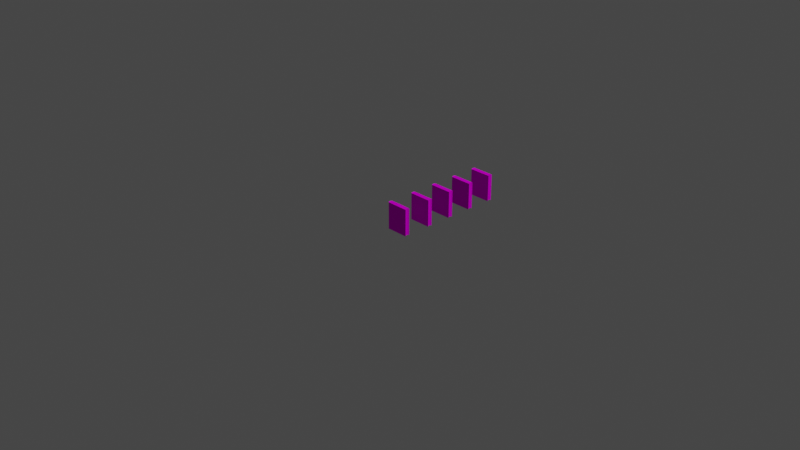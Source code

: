 # Source: Books.blend  (saved by Blender 2.82.7; exported with 4.5.12 LTS)
import bpy
from mathutils import Matrix  # noqa: F401  (used for matrix-valued properties, if any)

bpy.ops.wm.read_factory_settings(use_empty=True)
scene = bpy.context.scene
scene.name = 'Scene'

# ---- collections
col_collection = bpy.data.collections.new('Collection'); scene.collection.children.link(col_collection)

# ---- images (referenced by path relative to the original .blend; pixels are not part of the script)
import os
ASSET_DIR = os.environ.get("B2B_ASSET_DIR", "")  # directory of the original .blend (textures are referenced by path, not embedded)
HERE = os.path.dirname(os.path.abspath(__file__))  # packed textures are extracted next to this script under _unpacked/

def load_image(name, relpath, width, height, colorspace="sRGB"):
    """Load a texture the original file referenced (path relative to the .blend, or extracted next to this script)."""
    p = next((c for c in (os.path.join(HERE, relpath), os.path.join(ASSET_DIR, relpath)) if relpath and os.path.exists(c)), "")
    if p:
        img = bpy.data.images.load(p, check_existing=True)
        img.name = name
    else:  # same state as the original file: an image datablock whose file is absent (Cycles renders it pink)
        img = bpy.data.images.new(name, width, height)
        img.source = "FILE"
        img.filepath = "//" + (relpath or name)
    img.colorspace_settings.name = colorspace
    return img
img_bookstexture_psd = load_image('BooksTexture.psd', 'BooksTexture.psd', 1024, 1024, 'sRGB')

# ---- materials (node trees are filled in below, after node groups)
mat_booktexture = bpy.data.materials.new('BookTexture')
mat_booktexture.alpha_threshold = 0.0
mat_booktexture.use_transparent_shadow = False
mat_booktexture.line_color = (0.0, 0.0, 0.0, 1.0)

# ---- material node trees
mat_booktexture.use_nodes = True; mat_booktexture.node_tree.nodes.clear()
_N = mat_booktexture.node_tree.nodes; _L = mat_booktexture.node_tree.links
n0 = _N.new('ShaderNodeOutputMaterial'); n0.name = 'Material Output'; n0.location = (300, 300)
n1 = _N.new('ShaderNodeBsdfPrincipled'); n1.name = 'Principled BSDF'; n1.location = (10, 300)
n1.distribution = 'GGX'
n1.subsurface_method = 'BURLEY'
n1.inputs[2].default_value = 0.4
n1.inputs[3].default_value = 1.45
n1.inputs[13].default_value = 0.0
n1.inputs[27].default_value = (0.0, 0.0, 0.0, 1.0)
n1.inputs[28].default_value = 1.0
n2 = _N.new('ShaderNodeTexImage'); n2.name = 'Image Texture'; n2.location = (-280, 280)
n2.image = img_bookstexture_psd
_L.new(n1.outputs[0], n0.inputs[0])
_L.new(n2.outputs[0], n1.inputs[0])
n0.is_active_output = True

# ---- world
world_world = bpy.data.worlds.new('World'); scene.world = world_world
world_world.use_nodes = True; world_world.node_tree.nodes.clear()
_N = world_world.node_tree.nodes; _L = world_world.node_tree.links
n0 = _N.new('ShaderNodeOutputWorld'); n0.name = 'World Output'; n0.location = (300, 300)
n1 = _N.new('ShaderNodeBackground'); n1.name = 'Background'; n1.location = (10, 300)
n1.inputs[0].default_value = (0.05088, 0.05088, 0.05088, 1.0)
_L.new(n1.outputs[0], n0.inputs[0])
n0.is_active_output = True
world_world.color = (0.05088, 0.05088, 0.05088)
world_world.use_sun_shadow = False
world_world.sun_shadow_jitter_overblur = 0.0

# ---- cameras
cam_camera = bpy.data.cameras.new('Camera')
cam_camera.clip_end = 100.0
cam_camera.ortho_scale = 7.314

# ---- lights
light_light = bpy.data.lights.new('Light', 'POINT')
light_light.transmission_factor = 0.0
light_light.energy = 1000.0
light_light.shadow_soft_size = 0.1
light_light.shadow_maximum_resolution = 0.006
light_light.use_absolute_resolution = True

# ---- meshes
me_cube = bpy.data.meshes.new('Cube')
me_cube.from_pydata([(0.1209, 0.025, 0.15), (0.1209, 0.025, -0.15), (0.1209, -0.025, 0.15), (0.1209, -0.025, -0.15), (-0.1291, 0.025, 0.15), (-0.1291, 0.025, -0.15), (-0.1291, -0.025, 0.15), (-0.1291, -0.025, -0.15), (-0.1317, 0.02, -0.15), (-0.1343, 0.015, -0.15), (-0.1365, 0.01, -0.15), (-0.1382, 0.005, -0.15), (-0.1388, 0.0, -0.15), (-0.1382, -0.005, -0.15), (-0.1365, -0.01, -0.15), (-0.1343, -0.015, -0.15), (-0.1317, -0.02, -0.15), (0.1183, 0.02, 0.15), (0.1183, -0.02, 0.15), (-0.1317, -0.02, 0.15), (-0.1343, -0.015, 0.15), (-0.1365, -0.01, 0.15), (-0.1382, -0.005, 0.15), (-0.1388, 0.0, 0.15), (-0.1382, 0.005, 0.15), (-0.1365, 0.01, 0.15), (-0.1343, 0.015, 0.15), (-0.1317, 0.02, 0.15), (0.1183, -0.02, -0.15), (0.1183, 0.02, -0.15), (-0.1239, 0.025, -0.15), (-0.1239, -0.025, 0.15), (-0.1239, -0.025, -0.15), (-0.1239, 0.025, 0.15), (-0.1264, 0.02, -0.15), (-0.129, 0.015, -0.15), (-0.1313, 0.01, -0.15), (-0.1329, 0.005, -0.15), (-0.1335, 0.0, -0.15), (-0.1329, -0.005, -0.15), (-0.1313, -0.01, -0.15), (-0.129, -0.015, -0.15), (-0.1264, -0.02, -0.15), (-0.1264, 0.02, 0.15), (-0.129, 0.015, 0.15), (-0.1313, 0.01, 0.15), (-0.1329, 0.005, 0.15), (-0.1335, 0.0, 0.15), (-0.1329, -0.005, 0.15), (-0.1313, -0.01, 0.15), (-0.129, -0.015, 0.15), (-0.1264, -0.02, 0.15), (0.1155, 0.02006, 0.1468), (0.113, 0.01505, 0.1467), (0.1108, 0.01004, 0.1467), (0.1091, 0.005024, 0.1467), (0.1085, 0.0, 0.1467), (0.1091, -0.005024, 0.1467), (0.1108, -0.01004, 0.1467), (0.113, -0.01505, 0.1467), (0.1155, -0.02006, 0.1468), (0.1155, -0.02006, -0.1468), (0.113, -0.01505, -0.1467), (0.1108, -0.01004, -0.1467), (0.1091, -0.005024, -0.1467), (0.1085, 0.0, -0.1467), (0.1091, 0.005024, -0.1467), (0.1108, 0.01004, -0.1467), (0.113, 0.01505, -0.1467), (0.1155, 0.02006, -0.1468), (-0.1264, 0.02, 0.1454), (-0.129, 0.015, 0.1454), (-0.1313, 0.01, 0.1454), (-0.1329, 0.005, 0.1454), (-0.1335, 0.0, 0.1454), (-0.1329, -0.005, 0.1454), (-0.1313, -0.01, 0.1454), (-0.129, -0.015, 0.1454), (-0.1264, -0.02, 0.1454), (-0.1264, 0.02, -0.1454), (-0.129, 0.015, -0.1454), (-0.1313, 0.01, -0.1454), (-0.1329, 0.005, -0.1454), (-0.1335, 0.0, -0.1454), (-0.1329, -0.005, -0.1454), (-0.1313, -0.01, -0.1454), (-0.129, -0.015, -0.1454), (-0.1264, -0.02, -0.1454)], [], [(51, 19, 6, 31), (32, 31, 6, 7), (8, 27, 4, 5), (42, 28, 3, 32), (28, 18, 2, 3), (30, 33, 0, 1), (1, 0, 17, 29), (18, 28, 61, 60), (42, 41, 86, 87), (29, 17, 52, 69), (35, 34, 79, 80), (49, 50, 77, 76), (36, 35, 80, 81), (30, 1, 29, 34), (50, 51, 78, 77), (43, 44, 71, 70), (51, 18, 60, 78), (37, 36, 81, 82), (44, 45, 72, 71), (17, 43, 70, 52), (38, 37, 82, 83), (45, 46, 73, 72), (7, 6, 19, 16), (16, 19, 20, 15), (15, 20, 21, 14), (14, 21, 22, 13), (13, 22, 23, 12), (12, 23, 24, 11), (11, 24, 25, 10), (10, 25, 26, 9), (9, 26, 27, 8), (33, 4, 27, 43), (43, 27, 26, 44), (44, 26, 25, 45), (45, 25, 24, 46), (46, 24, 23, 47), (47, 23, 22, 48), (48, 22, 21, 49), (49, 21, 20, 50), (50, 20, 19, 51), (28, 42, 87, 61), (39, 38, 83, 84), (34, 29, 69, 79), (46, 47, 74, 73), (40, 39, 84, 85), (47, 48, 75, 74), (41, 40, 85, 86), (48, 49, 76, 75), (0, 33, 43, 17), (15, 41, 42, 16), (14, 40, 41, 15), (13, 39, 40, 14), (12, 38, 39, 13), (11, 37, 38, 12), (10, 36, 37, 11), (9, 35, 36, 10), (8, 34, 35, 9), (5, 30, 34, 8), (5, 4, 33, 30), (16, 42, 32, 7), (3, 2, 31, 32), (18, 51, 31, 2), (69, 52, 53, 68), (68, 53, 54, 67), (67, 54, 55, 66), (66, 55, 56, 65), (65, 56, 57, 64), (64, 57, 58, 63), (63, 58, 59, 62), (62, 59, 60, 61), (79, 69, 68, 80), (80, 68, 67, 81), (81, 67, 66, 82), (82, 66, 65, 83), (83, 65, 64, 84), (84, 64, 63, 85), (85, 63, 62, 86), (86, 62, 61, 87), (59, 77, 78, 60), (58, 76, 77, 59), (57, 75, 76, 58), (56, 74, 75, 57), (55, 73, 74, 56), (54, 72, 73, 55), (53, 71, 72, 54), (52, 70, 71, 53)])
_uv = me_cube.uv_layers.new(name='UVMap')
_uv.uv.foreach_set('vector', [0.6563, 0.08234, 0.6563, 0.08234, 0.6563, 0.08234, 0.6563, 0.08234, 0.6018, 0.07764, 0.6018, 0.07764, 0.6018, 0.07764, 0.6018, 0.07764, 0.6563, 0.08234, 0.6563, 0.08234, 0.6563, 0.08234, 0.6563, 0.08234, 0.6563, 0.08234, 0.6563, 0.08234, 0.6563, 0.08234, 0.6563, 0.08234, 0.6563, 0.08234, 0.6563, 0.08234, 0.6563, 0.08234, 0.6563, 0.08234, 0.6506, 0.2104, 0.6506, 0.2104, 0.6506, 0.2104, 0.6506, 0.2104, 0.6563, 0.08234, 0.6563, 0.08234, 0.6563, 0.08234, 0.6563, 0.08234, 0.7282, 0.07695, 0.7282, 0.07695, 0.7282, 0.07695, 0.7282, 0.07695, 0.7282, 0.07695, 0.7282, 0.07695, 0.7282, 0.07695, 0.7282, 0.07695, 0.7282, 0.07695, 0.7282, 0.07695, 0.7282, 0.07695, 0.7282, 0.07695, 0.7282, 0.07695, 0.7282, 0.07695, 0.7282, 0.07695, 0.7282, 0.07695, 0.7282, 0.07695, 0.7282, 0.07695, 0.7282, 0.07695, 0.7282, 0.07695, 0.7282, 0.07695, 0.7282, 0.07695, 0.7282, 0.07695, 0.7282, 0.07695, 0.6563, 0.08234, 0.6563, 0.08234, 0.6563, 0.08234, 0.6563, 0.08234, 0.7282, 0.07695, 0.7282, 0.07695, 0.7282, 0.07695, 0.7282, 0.07695, 0.7282, 0.07695, 0.7282, 0.07695, 0.7282, 0.07695, 0.7282, 0.07695, 0.7282, 0.07695, 0.7282, 0.07695, 0.7282, 0.07695, 0.7282, 0.07695, 0.7282, 0.07695, 0.7282, 0.07695, 0.7282, 0.07695, 0.7282, 0.07695, 0.7282, 0.07695, 0.7282, 0.07695, 0.7282, 0.07695, 0.7282, 0.07695, 0.7282, 0.07695, 0.7282, 0.07695, 0.7282, 0.07695, 0.7282, 0.07695, 0.7282, 0.07695, 0.7282, 0.07695, 0.7282, 0.07695, 0.7282, 0.07695, 0.7282, 0.07695, 0.7282, 0.07695, 0.7282, 0.07695, 0.7282, 0.07695, 0.6563, 0.08234, 0.6563, 0.08234, 0.6563, 0.08234, 0.6563, 0.08234, 0.6018, 0.07764, 0.6018, 0.07764, 0.6018, 0.07764, 0.6018, 0.07764, 0.6018, 0.07764, 0.6018, 0.07764, 0.6018, 0.07764, 0.6018, 0.07764, 0.6018, 0.07764, 0.6018, 0.07764, 0.6018, 0.07764, 0.6018, 0.07764, 0.6018, 0.07764, 0.6018, 0.07764, 0.6018, 0.07764, 0.6018, 0.07764, 0.6018, 0.07764, 0.6018, 0.07764, 0.6018, 0.07764, 0.6018, 0.07764, 0.6018, 0.07764, 0.6018, 0.07764, 0.6018, 0.07764, 0.6018, 0.07764, 0.6018, 0.07764, 0.6018, 0.07764, 0.6018, 0.07764, 0.6018, 0.07764, 0.6018, 0.07764, 0.6018, 0.07764, 0.6018, 0.07764, 0.6018, 0.07764, 0.6563, 0.08234, 0.6563, 0.08234, 0.6563, 0.08234, 0.6563, 0.08234, 0.6018, 0.07764, 0.6018, 0.07764, 0.6018, 0.07764, 0.6018, 0.07764, 0.6018, 0.07764, 0.6018, 0.07764, 0.6018, 0.07764, 0.6018, 0.07764, 0.6018, 0.07764, 0.6018, 0.07764, 0.6018, 0.07764, 0.6018, 0.07764, 0.6018, 0.07764, 0.6018, 0.07764, 0.6018, 0.07764, 0.6018, 0.07764, 0.6018, 0.07764, 0.6018, 0.07764, 0.6018, 0.07764, 0.6018, 0.07764, 0.6018, 0.07764, 0.6018, 0.07764, 0.6018, 0.07764, 0.6018, 0.07764, 0.6018, 0.07764, 0.6018, 0.07764, 0.6018, 0.07764, 0.6018, 0.07764, 0.6018, 0.07764, 0.6018, 0.07764, 0.6018, 0.07764, 0.6018, 0.07764, 0.7282, 0.07695, 0.7282, 0.07695, 0.7282, 0.07695, 0.7282, 0.07695, 0.7282, 0.07695, 0.7282, 0.07695, 0.7282, 0.07695, 0.7282, 0.07695, 0.7282, 0.07695, 0.7282, 0.07695, 0.7282, 0.07695, 0.7282, 0.07695, 0.7282, 0.07695, 0.7282, 0.07695, 0.7282, 0.07695, 0.7282, 0.07695, 0.7282, 0.07695, 0.7282, 0.07695, 0.7282, 0.07695, 0.7282, 0.07695, 0.7282, 0.07695, 0.7282, 0.07695, 0.7282, 0.07695, 0.7282, 0.07695, 0.7282, 0.07695, 0.7282, 0.07695, 0.7282, 0.07695, 0.7282, 0.07695, 0.7282, 0.07695, 0.7282, 0.07695, 0.7282, 0.07695, 0.7282, 0.07695, 0.6563, 0.08234, 0.6563, 0.08234, 0.6563, 0.08234, 0.6563, 0.08234, 0.6018, 0.07764, 0.6018, 0.07764, 0.6018, 0.07764, 0.6018, 0.07764, 0.6018, 0.07764, 0.6018, 0.07764, 0.6018, 0.07764, 0.6018, 0.07764, 0.6018, 0.07764, 0.6018, 0.07764, 0.6018, 0.07764, 0.6018, 0.07764, 0.6018, 0.07764, 0.6018, 0.07764, 0.6018, 0.07764, 0.6018, 0.07764, 0.6018, 0.07764, 0.6018, 0.07764, 0.6018, 0.07764, 0.6018, 0.07764, 0.6018, 0.07764, 0.6018, 0.07764, 0.6018, 0.07764, 0.6018, 0.07764, 0.6018, 0.07764, 0.6018, 0.07764, 0.6018, 0.07764, 0.6018, 0.07764, 0.6018, 0.07764, 0.6018, 0.07764, 0.6018, 0.07764, 0.6018, 0.07764, 0.6563, 0.08234, 0.6563, 0.08234, 0.6563, 0.08234, 0.6563, 0.08234, 0.6018, 0.07764, 0.6018, 0.07764, 0.6018, 0.07764, 0.6018, 0.07764, 0.6563, 0.08234, 0.6563, 0.08234, 0.6563, 0.08234, 0.6563, 0.08234, 0.6506, 0.2104, 0.6506, 0.2104, 0.6506, 0.2104, 0.6506, 0.2104, 0.6563, 0.08234, 0.6563, 0.08234, 0.6563, 0.08234, 0.6563, 0.08234, 0.2305, 0.1361, 0.2305, 0.1361, 0.2305, 0.1361, 0.2305, 0.1361, 0.2305, 0.1361, 0.2305, 0.1361, 0.2305, 0.1361, 0.2305, 0.1361, 0.2305, 0.1361, 0.2305, 0.1361, 0.2305, 0.1361, 0.2305, 0.1361, 0.2305, 0.1361, 0.2305, 0.1361, 0.2305, 0.1361, 0.2305, 0.1361, 0.2305, 0.1361, 0.2305, 0.1361, 0.2305, 0.1361, 0.2305, 0.1361, 0.2305, 0.1361, 0.2305, 0.1361, 0.2305, 0.1361, 0.2305, 0.1361, 0.2305, 0.1361, 0.2305, 0.1361, 0.2305, 0.1361, 0.2305, 0.1361, 0.2305, 0.1361, 0.2305, 0.1361, 0.2305, 0.1361, 0.2305, 0.1361, 0.2305, 0.1361, 0.2305, 0.1361, 0.2305, 0.1361, 0.2305, 0.1361, 0.2305, 0.1361, 0.2305, 0.1361, 0.2305, 0.1361, 0.2305, 0.1361, 0.2305, 0.1361, 0.2305, 0.1361, 0.2305, 0.1361, 0.2305, 0.1361, 0.2305, 0.1361, 0.2305, 0.1361, 0.2305, 0.1361, 0.2305, 0.1361, 0.2305, 0.1361, 0.2305, 0.1361, 0.2305, 0.1361, 0.2305, 0.1361, 0.2305, 0.1361, 0.2305, 0.1361, 0.2305, 0.1361, 0.2305, 0.1361, 0.2305, 0.1361, 0.2305, 0.1361, 0.2305, 0.1361, 0.2305, 0.1361, 0.2305, 0.1361, 0.2305, 0.1361, 0.2305, 0.1361, 0.2305, 0.1361, 0.2305, 0.1361, 0.2305, 0.1361, 0.2305, 0.1361, 0.2305, 0.1361, 0.2305, 0.1361, 0.2305, 0.1361, 0.2305, 0.1361, 0.2305, 0.1361, 0.2305, 0.1361, 0.2305, 0.1361, 0.2305, 0.1361, 0.2305, 0.1361, 0.2305, 0.1361, 0.2305, 0.1361, 0.2305, 0.1361, 0.2305, 0.1361, 0.2305, 0.1361, 0.2305, 0.1361, 0.2305, 0.1361, 0.2305, 0.1361, 0.2305, 0.1361, 0.2305, 0.1361, 0.2305, 0.1361, 0.2305, 0.1361, 0.2305, 0.1361, 0.2305, 0.1361, 0.2305, 0.1361, 0.2305, 0.1361, 0.2305, 0.1361, 0.2305, 0.1361, 0.2305, 0.1361, 0.2305, 0.1361])
me_cube.materials.append(mat_booktexture)
me_cube.use_remesh_preserve_volume = False
me_cube.use_remesh_preserve_attributes = False
me_cube.use_mirror_vertex_groups = False
me_cube.update()
me_cube_001 = bpy.data.meshes.new('Cube.001')
me_cube_001.from_pydata([(0.1209, 0.025, 0.15), (0.1209, 0.025, -0.15), (0.1209, -0.025, 0.15), (0.1209, -0.025, -0.15), (-0.1291, 0.025, 0.15), (-0.1291, 0.025, -0.15), (-0.1291, -0.025, 0.15), (-0.1291, -0.025, -0.15), (-0.1317, 0.02, -0.15), (-0.1343, 0.015, -0.15), (-0.1365, 0.01, -0.15), (-0.1382, 0.005, -0.15), (-0.1388, 0.0, -0.15), (-0.1382, -0.005, -0.15), (-0.1365, -0.01, -0.15), (-0.1343, -0.015, -0.15), (-0.1317, -0.02, -0.15), (0.1183, 0.02, 0.15), (0.1183, -0.02, 0.15), (-0.1317, -0.02, 0.15), (-0.1343, -0.015, 0.15), (-0.1365, -0.01, 0.15), (-0.1382, -0.005, 0.15), (-0.1388, 0.0, 0.15), (-0.1382, 0.005, 0.15), (-0.1365, 0.01, 0.15), (-0.1343, 0.015, 0.15), (-0.1317, 0.02, 0.15), (0.1183, -0.02, -0.15), (0.1183, 0.02, -0.15), (-0.1239, 0.025, -0.15), (-0.1239, -0.025, 0.15), (-0.1239, -0.025, -0.15), (-0.1239, 0.025, 0.15), (-0.1264, 0.02, -0.15), (-0.129, 0.015, -0.15), (-0.1313, 0.01, -0.15), (-0.1329, 0.005, -0.15), (-0.1335, 0.0, -0.15), (-0.1329, -0.005, -0.15), (-0.1313, -0.01, -0.15), (-0.129, -0.015, -0.15), (-0.1264, -0.02, -0.15), (-0.1264, 0.02, 0.15), (-0.129, 0.015, 0.15), (-0.1313, 0.01, 0.15), (-0.1329, 0.005, 0.15), (-0.1335, 0.0, 0.15), (-0.1329, -0.005, 0.15), (-0.1313, -0.01, 0.15), (-0.129, -0.015, 0.15), (-0.1264, -0.02, 0.15), (0.1155, 0.02006, 0.1468), (0.113, 0.01505, 0.1467), (0.1108, 0.01004, 0.1467), (0.1091, 0.005024, 0.1467), (0.1085, 0.0, 0.1467), (0.1091, -0.005024, 0.1467), (0.1108, -0.01004, 0.1467), (0.113, -0.01505, 0.1467), (0.1155, -0.02006, 0.1468), (0.1155, -0.02006, -0.1468), (0.113, -0.01505, -0.1467), (0.1108, -0.01004, -0.1467), (0.1091, -0.005024, -0.1467), (0.1085, 0.0, -0.1467), (0.1091, 0.005024, -0.1467), (0.1108, 0.01004, -0.1467), (0.113, 0.01505, -0.1467), (0.1155, 0.02006, -0.1468), (-0.1264, 0.02, 0.1454), (-0.129, 0.015, 0.1454), (-0.1313, 0.01, 0.1454), (-0.1329, 0.005, 0.1454), (-0.1335, 0.0, 0.1454), (-0.1329, -0.005, 0.1454), (-0.1313, -0.01, 0.1454), (-0.129, -0.015, 0.1454), (-0.1264, -0.02, 0.1454), (-0.1264, 0.02, -0.1454), (-0.129, 0.015, -0.1454), (-0.1313, 0.01, -0.1454), (-0.1329, 0.005, -0.1454), (-0.1335, 0.0, -0.1454), (-0.1329, -0.005, -0.1454), (-0.1313, -0.01, -0.1454), (-0.129, -0.015, -0.1454), (-0.1264, -0.02, -0.1454)], [], [(51, 19, 6, 31), (32, 31, 6, 7), (8, 27, 4, 5), (42, 28, 3, 32), (28, 18, 2, 3), (30, 33, 0, 1), (1, 0, 17, 29), (18, 28, 61, 60), (42, 41, 86, 87), (29, 17, 52, 69), (35, 34, 79, 80), (49, 50, 77, 76), (36, 35, 80, 81), (30, 1, 29, 34), (50, 51, 78, 77), (43, 44, 71, 70), (51, 18, 60, 78), (37, 36, 81, 82), (44, 45, 72, 71), (17, 43, 70, 52), (38, 37, 82, 83), (45, 46, 73, 72), (7, 6, 19, 16), (16, 19, 20, 15), (15, 20, 21, 14), (14, 21, 22, 13), (13, 22, 23, 12), (12, 23, 24, 11), (11, 24, 25, 10), (10, 25, 26, 9), (9, 26, 27, 8), (33, 4, 27, 43), (43, 27, 26, 44), (44, 26, 25, 45), (45, 25, 24, 46), (46, 24, 23, 47), (47, 23, 22, 48), (48, 22, 21, 49), (49, 21, 20, 50), (50, 20, 19, 51), (28, 42, 87, 61), (39, 38, 83, 84), (34, 29, 69, 79), (46, 47, 74, 73), (40, 39, 84, 85), (47, 48, 75, 74), (41, 40, 85, 86), (48, 49, 76, 75), (0, 33, 43, 17), (15, 41, 42, 16), (14, 40, 41, 15), (13, 39, 40, 14), (12, 38, 39, 13), (11, 37, 38, 12), (10, 36, 37, 11), (9, 35, 36, 10), (8, 34, 35, 9), (5, 30, 34, 8), (5, 4, 33, 30), (16, 42, 32, 7), (3, 2, 31, 32), (18, 51, 31, 2), (69, 52, 53, 68), (68, 53, 54, 67), (67, 54, 55, 66), (66, 55, 56, 65), (65, 56, 57, 64), (64, 57, 58, 63), (63, 58, 59, 62), (62, 59, 60, 61), (79, 69, 68, 80), (80, 68, 67, 81), (81, 67, 66, 82), (82, 66, 65, 83), (83, 65, 64, 84), (84, 64, 63, 85), (85, 63, 62, 86), (86, 62, 61, 87), (59, 77, 78, 60), (58, 76, 77, 59), (57, 75, 76, 58), (56, 74, 75, 57), (55, 73, 74, 56), (54, 72, 73, 55), (53, 71, 72, 54), (52, 70, 71, 53)])
_uv = me_cube_001.uv_layers.new(name='UVMap')
_uv.uv.foreach_set('vector', [0.2462, 0.4027, 0.2462, 0.4027, 0.2462, 0.4027, 0.2462, 0.4027, 0.1916, 0.398, 0.1916, 0.398, 0.1916, 0.398, 0.1916, 0.398, 0.2462, 0.4027, 0.2462, 0.4027, 0.2462, 0.4027, 0.2462, 0.4027, 0.2462, 0.4027, 0.2462, 0.4027, 0.2462, 0.4027, 0.2462, 0.4027, 0.2462, 0.4027, 0.2462, 0.4027, 0.2462, 0.4027, 0.2462, 0.4027, 0.2404, 0.5307, 0.2404, 0.5307, 0.2404, 0.5307, 0.2404, 0.5307, 0.2462, 0.4027, 0.2462, 0.4027, 0.2462, 0.4027, 0.2462, 0.4027, 0.318, 0.3973, 0.318, 0.3973, 0.318, 0.3973, 0.318, 0.3973, 0.318, 0.3973, 0.318, 0.3973, 0.318, 0.3973, 0.318, 0.3973, 0.318, 0.3973, 0.318, 0.3973, 0.318, 0.3973, 0.318, 0.3973, 0.318, 0.3973, 0.318, 0.3973, 0.318, 0.3973, 0.318, 0.3973, 0.318, 0.3973, 0.318, 0.3973, 0.318, 0.3973, 0.318, 0.3973, 0.318, 0.3973, 0.318, 0.3973, 0.318, 0.3973, 0.318, 0.3973, 0.2462, 0.4027, 0.2462, 0.4027, 0.2462, 0.4027, 0.2462, 0.4027, 0.318, 0.3973, 0.318, 0.3973, 0.318, 0.3973, 0.318, 0.3973, 0.318, 0.3973, 0.318, 0.3973, 0.318, 0.3973, 0.318, 0.3973, 0.318, 0.3973, 0.318, 0.3973, 0.318, 0.3973, 0.318, 0.3973, 0.318, 0.3973, 0.318, 0.3973, 0.318, 0.3973, 0.318, 0.3973, 0.318, 0.3973, 0.318, 0.3973, 0.318, 0.3973, 0.318, 0.3973, 0.318, 0.3973, 0.318, 0.3973, 0.318, 0.3973, 0.318, 0.3973, 0.318, 0.3973, 0.318, 0.3973, 0.318, 0.3973, 0.318, 0.3973, 0.318, 0.3973, 0.318, 0.3973, 0.318, 0.3973, 0.318, 0.3973, 0.2462, 0.4027, 0.2462, 0.4027, 0.2462, 0.4027, 0.2462, 0.4027, 0.1916, 0.398, 0.1916, 0.398, 0.1916, 0.398, 0.1916, 0.398, 0.1916, 0.398, 0.1916, 0.398, 0.1916, 0.398, 0.1916, 0.398, 0.1916, 0.398, 0.1916, 0.398, 0.1916, 0.398, 0.1916, 0.398, 0.1916, 0.398, 0.1916, 0.398, 0.1916, 0.398, 0.1916, 0.398, 0.1916, 0.398, 0.1916, 0.398, 0.1916, 0.398, 0.1916, 0.398, 0.1916, 0.398, 0.1916, 0.398, 0.1916, 0.398, 0.1916, 0.398, 0.1916, 0.398, 0.1916, 0.398, 0.1916, 0.398, 0.1916, 0.398, 0.1916, 0.398, 0.1916, 0.398, 0.1916, 0.398, 0.1916, 0.398, 0.2462, 0.4027, 0.2462, 0.4027, 0.2462, 0.4027, 0.2462, 0.4027, 0.1916, 0.398, 0.1916, 0.398, 0.1916, 0.398, 0.1916, 0.398, 0.1916, 0.398, 0.1916, 0.398, 0.1916, 0.398, 0.1916, 0.398, 0.1916, 0.398, 0.1916, 0.398, 0.1916, 0.398, 0.1916, 0.398, 0.1916, 0.398, 0.1916, 0.398, 0.1916, 0.398, 0.1916, 0.398, 0.1916, 0.398, 0.1916, 0.398, 0.1916, 0.398, 0.1916, 0.398, 0.1916, 0.398, 0.1916, 0.398, 0.1916, 0.398, 0.1916, 0.398, 0.1916, 0.398, 0.1916, 0.398, 0.1916, 0.398, 0.1916, 0.398, 0.1916, 0.398, 0.1916, 0.398, 0.1916, 0.398, 0.1916, 0.398, 0.318, 0.3973, 0.318, 0.3973, 0.318, 0.3973, 0.318, 0.3973, 0.318, 0.3973, 0.318, 0.3973, 0.318, 0.3973, 0.318, 0.3973, 0.318, 0.3973, 0.318, 0.3973, 0.318, 0.3973, 0.318, 0.3973, 0.318, 0.3973, 0.318, 0.3973, 0.318, 0.3973, 0.318, 0.3973, 0.318, 0.3973, 0.318, 0.3973, 0.318, 0.3973, 0.318, 0.3973, 0.318, 0.3973, 0.318, 0.3973, 0.318, 0.3973, 0.318, 0.3973, 0.318, 0.3973, 0.318, 0.3973, 0.318, 0.3973, 0.318, 0.3973, 0.318, 0.3973, 0.318, 0.3973, 0.318, 0.3973, 0.318, 0.3973, 0.2462, 0.4027, 0.2462, 0.4027, 0.2462, 0.4027, 0.2462, 0.4027, 0.1916, 0.398, 0.1916, 0.398, 0.1916, 0.398, 0.1916, 0.398, 0.1916, 0.398, 0.1916, 0.398, 0.1916, 0.398, 0.1916, 0.398, 0.1916, 0.398, 0.1916, 0.398, 0.1916, 0.398, 0.1916, 0.398, 0.1916, 0.398, 0.1916, 0.398, 0.1916, 0.398, 0.1916, 0.398, 0.1916, 0.398, 0.1916, 0.398, 0.1916, 0.398, 0.1916, 0.398, 0.1916, 0.398, 0.1916, 0.398, 0.1916, 0.398, 0.1916, 0.398, 0.1916, 0.398, 0.1916, 0.398, 0.1916, 0.398, 0.1916, 0.398, 0.1916, 0.398, 0.1916, 0.398, 0.1916, 0.398, 0.1916, 0.398, 0.2462, 0.4027, 0.2462, 0.4027, 0.2462, 0.4027, 0.2462, 0.4027, 0.1916, 0.398, 0.1916, 0.398, 0.1916, 0.398, 0.1916, 0.398, 0.2462, 0.4027, 0.2462, 0.4027, 0.2462, 0.4027, 0.2462, 0.4027, 0.2404, 0.5307, 0.2404, 0.5307, 0.2404, 0.5307, 0.2404, 0.5307, 0.2462, 0.4027, 0.2462, 0.4027, 0.2462, 0.4027, 0.2462, 0.4027, 0.2305, 0.1361, 0.2305, 0.1361, 0.2305, 0.1361, 0.2305, 0.1361, 0.2305, 0.1361, 0.2305, 0.1361, 0.2305, 0.1361, 0.2305, 0.1361, 0.2305, 0.1361, 0.2305, 0.1361, 0.2305, 0.1361, 0.2305, 0.1361, 0.2305, 0.1361, 0.2305, 0.1361, 0.2305, 0.1361, 0.2305, 0.1361, 0.2305, 0.1361, 0.2305, 0.1361, 0.2305, 0.1361, 0.2305, 0.1361, 0.2305, 0.1361, 0.2305, 0.1361, 0.2305, 0.1361, 0.2305, 0.1361, 0.2305, 0.1361, 0.2305, 0.1361, 0.2305, 0.1361, 0.2305, 0.1361, 0.2305, 0.1361, 0.2305, 0.1361, 0.2305, 0.1361, 0.2305, 0.1361, 0.2305, 0.1361, 0.2305, 0.1361, 0.2305, 0.1361, 0.2305, 0.1361, 0.2305, 0.1361, 0.2305, 0.1361, 0.2305, 0.1361, 0.2305, 0.1361, 0.2305, 0.1361, 0.2305, 0.1361, 0.2305, 0.1361, 0.2305, 0.1361, 0.2305, 0.1361, 0.2305, 0.1361, 0.2305, 0.1361, 0.2305, 0.1361, 0.2305, 0.1361, 0.2305, 0.1361, 0.2305, 0.1361, 0.2305, 0.1361, 0.2305, 0.1361, 0.2305, 0.1361, 0.2305, 0.1361, 0.2305, 0.1361, 0.2305, 0.1361, 0.2305, 0.1361, 0.2305, 0.1361, 0.2305, 0.1361, 0.2305, 0.1361, 0.2305, 0.1361, 0.2305, 0.1361, 0.2305, 0.1361, 0.2305, 0.1361, 0.2305, 0.1361, 0.2305, 0.1361, 0.2305, 0.1361, 0.2305, 0.1361, 0.2305, 0.1361, 0.2305, 0.1361, 0.2305, 0.1361, 0.2305, 0.1361, 0.2305, 0.1361, 0.2305, 0.1361, 0.2305, 0.1361, 0.2305, 0.1361, 0.2305, 0.1361, 0.2305, 0.1361, 0.2305, 0.1361, 0.2305, 0.1361, 0.2305, 0.1361, 0.2305, 0.1361, 0.2305, 0.1361, 0.2305, 0.1361, 0.2305, 0.1361, 0.2305, 0.1361, 0.2305, 0.1361, 0.2305, 0.1361, 0.2305, 0.1361, 0.2305, 0.1361, 0.2305, 0.1361, 0.2305, 0.1361, 0.2305, 0.1361, 0.2305, 0.1361, 0.2305, 0.1361])
me_cube_001.materials.append(mat_booktexture)
me_cube_001.use_remesh_preserve_volume = False
me_cube_001.use_remesh_preserve_attributes = False
me_cube_001.use_mirror_vertex_groups = False
me_cube_001.update()
me_cube_002 = bpy.data.meshes.new('Cube.002')
me_cube_002.from_pydata([(0.1209, 0.025, 0.15), (0.1209, 0.025, -0.15), (0.1209, -0.025, 0.15), (0.1209, -0.025, -0.15), (-0.1291, 0.025, 0.15), (-0.1291, 0.025, -0.15), (-0.1291, -0.025, 0.15), (-0.1291, -0.025, -0.15), (-0.1317, 0.02, -0.15), (-0.1343, 0.015, -0.15), (-0.1365, 0.01, -0.15), (-0.1382, 0.005, -0.15), (-0.1388, 0.0, -0.15), (-0.1382, -0.005, -0.15), (-0.1365, -0.01, -0.15), (-0.1343, -0.015, -0.15), (-0.1317, -0.02, -0.15), (0.1183, 0.02, 0.15), (0.1183, -0.02, 0.15), (-0.1317, -0.02, 0.15), (-0.1343, -0.015, 0.15), (-0.1365, -0.01, 0.15), (-0.1382, -0.005, 0.15), (-0.1388, 0.0, 0.15), (-0.1382, 0.005, 0.15), (-0.1365, 0.01, 0.15), (-0.1343, 0.015, 0.15), (-0.1317, 0.02, 0.15), (0.1183, -0.02, -0.15), (0.1183, 0.02, -0.15), (-0.1239, 0.025, -0.15), (-0.1239, -0.025, 0.15), (-0.1239, -0.025, -0.15), (-0.1239, 0.025, 0.15), (-0.1264, 0.02, -0.15), (-0.129, 0.015, -0.15), (-0.1313, 0.01, -0.15), (-0.1329, 0.005, -0.15), (-0.1335, 0.0, -0.15), (-0.1329, -0.005, -0.15), (-0.1313, -0.01, -0.15), (-0.129, -0.015, -0.15), (-0.1264, -0.02, -0.15), (-0.1264, 0.02, 0.15), (-0.129, 0.015, 0.15), (-0.1313, 0.01, 0.15), (-0.1329, 0.005, 0.15), (-0.1335, 0.0, 0.15), (-0.1329, -0.005, 0.15), (-0.1313, -0.01, 0.15), (-0.129, -0.015, 0.15), (-0.1264, -0.02, 0.15), (0.1155, 0.02006, 0.1468), (0.113, 0.01505, 0.1467), (0.1108, 0.01004, 0.1467), (0.1091, 0.005024, 0.1467), (0.1085, 0.0, 0.1467), (0.1091, -0.005024, 0.1467), (0.1108, -0.01004, 0.1467), (0.113, -0.01505, 0.1467), (0.1155, -0.02006, 0.1468), (0.1155, -0.02006, -0.1468), (0.113, -0.01505, -0.1467), (0.1108, -0.01004, -0.1467), (0.1091, -0.005024, -0.1467), (0.1085, 0.0, -0.1467), (0.1091, 0.005024, -0.1467), (0.1108, 0.01004, -0.1467), (0.113, 0.01505, -0.1467), (0.1155, 0.02006, -0.1468), (-0.1264, 0.02, 0.1454), (-0.129, 0.015, 0.1454), (-0.1313, 0.01, 0.1454), (-0.1329, 0.005, 0.1454), (-0.1335, 0.0, 0.1454), (-0.1329, -0.005, 0.1454), (-0.1313, -0.01, 0.1454), (-0.129, -0.015, 0.1454), (-0.1264, -0.02, 0.1454), (-0.1264, 0.02, -0.1454), (-0.129, 0.015, -0.1454), (-0.1313, 0.01, -0.1454), (-0.1329, 0.005, -0.1454), (-0.1335, 0.0, -0.1454), (-0.1329, -0.005, -0.1454), (-0.1313, -0.01, -0.1454), (-0.129, -0.015, -0.1454), (-0.1264, -0.02, -0.1454)], [], [(51, 19, 6, 31), (32, 31, 6, 7), (8, 27, 4, 5), (42, 28, 3, 32), (28, 18, 2, 3), (30, 33, 0, 1), (1, 0, 17, 29), (18, 28, 61, 60), (42, 41, 86, 87), (29, 17, 52, 69), (35, 34, 79, 80), (49, 50, 77, 76), (36, 35, 80, 81), (30, 1, 29, 34), (50, 51, 78, 77), (43, 44, 71, 70), (51, 18, 60, 78), (37, 36, 81, 82), (44, 45, 72, 71), (17, 43, 70, 52), (38, 37, 82, 83), (45, 46, 73, 72), (7, 6, 19, 16), (16, 19, 20, 15), (15, 20, 21, 14), (14, 21, 22, 13), (13, 22, 23, 12), (12, 23, 24, 11), (11, 24, 25, 10), (10, 25, 26, 9), (9, 26, 27, 8), (33, 4, 27, 43), (43, 27, 26, 44), (44, 26, 25, 45), (45, 25, 24, 46), (46, 24, 23, 47), (47, 23, 22, 48), (48, 22, 21, 49), (49, 21, 20, 50), (50, 20, 19, 51), (28, 42, 87, 61), (39, 38, 83, 84), (34, 29, 69, 79), (46, 47, 74, 73), (40, 39, 84, 85), (47, 48, 75, 74), (41, 40, 85, 86), (48, 49, 76, 75), (0, 33, 43, 17), (15, 41, 42, 16), (14, 40, 41, 15), (13, 39, 40, 14), (12, 38, 39, 13), (11, 37, 38, 12), (10, 36, 37, 11), (9, 35, 36, 10), (8, 34, 35, 9), (5, 30, 34, 8), (5, 4, 33, 30), (16, 42, 32, 7), (3, 2, 31, 32), (18, 51, 31, 2), (69, 52, 53, 68), (68, 53, 54, 67), (67, 54, 55, 66), (66, 55, 56, 65), (65, 56, 57, 64), (64, 57, 58, 63), (63, 58, 59, 62), (62, 59, 60, 61), (79, 69, 68, 80), (80, 68, 67, 81), (81, 67, 66, 82), (82, 66, 65, 83), (83, 65, 64, 84), (84, 64, 63, 85), (85, 63, 62, 86), (86, 62, 61, 87), (59, 77, 78, 60), (58, 76, 77, 59), (57, 75, 76, 58), (56, 74, 75, 57), (55, 73, 74, 56), (54, 72, 73, 55), (53, 71, 72, 54), (52, 70, 71, 53)])
_uv = me_cube_002.uv_layers.new(name='UVMap')
_uv.uv.foreach_set('vector', [0.7384, 0.4144, 0.7384, 0.4144, 0.7384, 0.4144, 0.7384, 0.4144, 0.6838, 0.4097, 0.6838, 0.4097, 0.6838, 0.4097, 0.6838, 0.4097, 0.7384, 0.4144, 0.7384, 0.4144, 0.7384, 0.4144, 0.7384, 0.4144, 0.7384, 0.4144, 0.7384, 0.4144, 0.7384, 0.4144, 0.7384, 0.4144, 0.7384, 0.4144, 0.7384, 0.4144, 0.7384, 0.4144, 0.7384, 0.4144, 0.7326, 0.5425, 0.7326, 0.5425, 0.7326, 0.5425, 0.7326, 0.5425, 0.7384, 0.4144, 0.7384, 0.4144, 0.7384, 0.4144, 0.7384, 0.4144, 0.8102, 0.409, 0.8102, 0.409, 0.8102, 0.409, 0.8102, 0.409, 0.8102, 0.409, 0.8102, 0.409, 0.8102, 0.409, 0.8102, 0.409, 0.8102, 0.409, 0.8102, 0.409, 0.8102, 0.409, 0.8102, 0.409, 0.8102, 0.409, 0.8102, 0.409, 0.8102, 0.409, 0.8102, 0.409, 0.8102, 0.409, 0.8102, 0.409, 0.8102, 0.409, 0.8102, 0.409, 0.8102, 0.409, 0.8102, 0.409, 0.8102, 0.409, 0.8102, 0.409, 0.7384, 0.4144, 0.7384, 0.4144, 0.7384, 0.4144, 0.7384, 0.4144, 0.8102, 0.409, 0.8102, 0.409, 0.8102, 0.409, 0.8102, 0.409, 0.8102, 0.409, 0.8102, 0.409, 0.8102, 0.409, 0.8102, 0.409, 0.8102, 0.409, 0.8102, 0.409, 0.8102, 0.409, 0.8102, 0.409, 0.8102, 0.409, 0.8102, 0.409, 0.8102, 0.409, 0.8102, 0.409, 0.8102, 0.409, 0.8102, 0.409, 0.8102, 0.409, 0.8102, 0.409, 0.8102, 0.409, 0.8102, 0.409, 0.8102, 0.409, 0.8102, 0.409, 0.8102, 0.409, 0.8102, 0.409, 0.8102, 0.409, 0.8102, 0.409, 0.8102, 0.409, 0.8102, 0.409, 0.8102, 0.409, 0.8102, 0.409, 0.7384, 0.4144, 0.7384, 0.4144, 0.7384, 0.4144, 0.7384, 0.4144, 0.6838, 0.4097, 0.6838, 0.4097, 0.6838, 0.4097, 0.6838, 0.4097, 0.6838, 0.4097, 0.6838, 0.4097, 0.6838, 0.4097, 0.6838, 0.4097, 0.6838, 0.4097, 0.6838, 0.4097, 0.6838, 0.4097, 0.6838, 0.4097, 0.6838, 0.4097, 0.6838, 0.4097, 0.6838, 0.4097, 0.6838, 0.4097, 0.6838, 0.4097, 0.6838, 0.4097, 0.6838, 0.4097, 0.6838, 0.4097, 0.6838, 0.4097, 0.6838, 0.4097, 0.6838, 0.4097, 0.6838, 0.4097, 0.6838, 0.4097, 0.6838, 0.4097, 0.6838, 0.4097, 0.6838, 0.4097, 0.6838, 0.4097, 0.6838, 0.4097, 0.6838, 0.4097, 0.6838, 0.4097, 0.7384, 0.4144, 0.7384, 0.4144, 0.7384, 0.4144, 0.7384, 0.4144, 0.6838, 0.4097, 0.6838, 0.4097, 0.6838, 0.4097, 0.6838, 0.4097, 0.6838, 0.4097, 0.6838, 0.4097, 0.6838, 0.4097, 0.6838, 0.4097, 0.6838, 0.4097, 0.6838, 0.4097, 0.6838, 0.4097, 0.6838, 0.4097, 0.6838, 0.4097, 0.6838, 0.4097, 0.6838, 0.4097, 0.6838, 0.4097, 0.6838, 0.4097, 0.6838, 0.4097, 0.6838, 0.4097, 0.6838, 0.4097, 0.6838, 0.4097, 0.6838, 0.4097, 0.6838, 0.4097, 0.6838, 0.4097, 0.6838, 0.4097, 0.6838, 0.4097, 0.6838, 0.4097, 0.6838, 0.4097, 0.6838, 0.4097, 0.6838, 0.4097, 0.6838, 0.4097, 0.6838, 0.4097, 0.8102, 0.409, 0.8102, 0.409, 0.8102, 0.409, 0.8102, 0.409, 0.8102, 0.409, 0.8102, 0.409, 0.8102, 0.409, 0.8102, 0.409, 0.8102, 0.409, 0.8102, 0.409, 0.8102, 0.409, 0.8102, 0.409, 0.8102, 0.409, 0.8102, 0.409, 0.8102, 0.409, 0.8102, 0.409, 0.8102, 0.409, 0.8102, 0.409, 0.8102, 0.409, 0.8102, 0.409, 0.8102, 0.409, 0.8102, 0.409, 0.8102, 0.409, 0.8102, 0.409, 0.8102, 0.409, 0.8102, 0.409, 0.8102, 0.409, 0.8102, 0.409, 0.8102, 0.409, 0.8102, 0.409, 0.8102, 0.409, 0.8102, 0.409, 0.7384, 0.4144, 0.7384, 0.4144, 0.7384, 0.4144, 0.7384, 0.4144, 0.6838, 0.4097, 0.6838, 0.4097, 0.6838, 0.4097, 0.6838, 0.4097, 0.6838, 0.4097, 0.6838, 0.4097, 0.6838, 0.4097, 0.6838, 0.4097, 0.6838, 0.4097, 0.6838, 0.4097, 0.6838, 0.4097, 0.6838, 0.4097, 0.6838, 0.4097, 0.6838, 0.4097, 0.6838, 0.4097, 0.6838, 0.4097, 0.6838, 0.4097, 0.6838, 0.4097, 0.6838, 0.4097, 0.6838, 0.4097, 0.6838, 0.4097, 0.6838, 0.4097, 0.6838, 0.4097, 0.6838, 0.4097, 0.6838, 0.4097, 0.6838, 0.4097, 0.6838, 0.4097, 0.6838, 0.4097, 0.6838, 0.4097, 0.6838, 0.4097, 0.6838, 0.4097, 0.6838, 0.4097, 0.7384, 0.4144, 0.7384, 0.4144, 0.7384, 0.4144, 0.7384, 0.4144, 0.6838, 0.4097, 0.6838, 0.4097, 0.6838, 0.4097, 0.6838, 0.4097, 0.7384, 0.4144, 0.7384, 0.4144, 0.7384, 0.4144, 0.7384, 0.4144, 0.7326, 0.5425, 0.7326, 0.5425, 0.7326, 0.5425, 0.7326, 0.5425, 0.7384, 0.4144, 0.7384, 0.4144, 0.7384, 0.4144, 0.7384, 0.4144, 0.2305, 0.1361, 0.2305, 0.1361, 0.2305, 0.1361, 0.2305, 0.1361, 0.2305, 0.1361, 0.2305, 0.1361, 0.2305, 0.1361, 0.2305, 0.1361, 0.2305, 0.1361, 0.2305, 0.1361, 0.2305, 0.1361, 0.2305, 0.1361, 0.2305, 0.1361, 0.2305, 0.1361, 0.2305, 0.1361, 0.2305, 0.1361, 0.2305, 0.1361, 0.2305, 0.1361, 0.2305, 0.1361, 0.2305, 0.1361, 0.2305, 0.1361, 0.2305, 0.1361, 0.2305, 0.1361, 0.2305, 0.1361, 0.2305, 0.1361, 0.2305, 0.1361, 0.2305, 0.1361, 0.2305, 0.1361, 0.2305, 0.1361, 0.2305, 0.1361, 0.2305, 0.1361, 0.2305, 0.1361, 0.2305, 0.1361, 0.2305, 0.1361, 0.2305, 0.1361, 0.2305, 0.1361, 0.2305, 0.1361, 0.2305, 0.1361, 0.2305, 0.1361, 0.2305, 0.1361, 0.2305, 0.1361, 0.2305, 0.1361, 0.2305, 0.1361, 0.2305, 0.1361, 0.2305, 0.1361, 0.2305, 0.1361, 0.2305, 0.1361, 0.2305, 0.1361, 0.2305, 0.1361, 0.2305, 0.1361, 0.2305, 0.1361, 0.2305, 0.1361, 0.2305, 0.1361, 0.2305, 0.1361, 0.2305, 0.1361, 0.2305, 0.1361, 0.2305, 0.1361, 0.2305, 0.1361, 0.2305, 0.1361, 0.2305, 0.1361, 0.2305, 0.1361, 0.2305, 0.1361, 0.2305, 0.1361, 0.2305, 0.1361, 0.2305, 0.1361, 0.2305, 0.1361, 0.2305, 0.1361, 0.2305, 0.1361, 0.2305, 0.1361, 0.2305, 0.1361, 0.2305, 0.1361, 0.2305, 0.1361, 0.2305, 0.1361, 0.2305, 0.1361, 0.2305, 0.1361, 0.2305, 0.1361, 0.2305, 0.1361, 0.2305, 0.1361, 0.2305, 0.1361, 0.2305, 0.1361, 0.2305, 0.1361, 0.2305, 0.1361, 0.2305, 0.1361, 0.2305, 0.1361, 0.2305, 0.1361, 0.2305, 0.1361, 0.2305, 0.1361, 0.2305, 0.1361, 0.2305, 0.1361, 0.2305, 0.1361, 0.2305, 0.1361, 0.2305, 0.1361, 0.2305, 0.1361, 0.2305, 0.1361, 0.2305, 0.1361, 0.2305, 0.1361])
me_cube_002.materials.append(mat_booktexture)
me_cube_002.use_remesh_preserve_volume = False
me_cube_002.use_remesh_preserve_attributes = False
me_cube_002.use_mirror_vertex_groups = False
me_cube_002.update()
me_cube_003 = bpy.data.meshes.new('Cube.003')
me_cube_003.from_pydata([(0.1209, 0.025, 0.15), (0.1209, 0.025, -0.15), (0.1209, -0.025, 0.15), (0.1209, -0.025, -0.15), (-0.1291, 0.025, 0.15), (-0.1291, 0.025, -0.15), (-0.1291, -0.025, 0.15), (-0.1291, -0.025, -0.15), (-0.1317, 0.02, -0.15), (-0.1343, 0.015, -0.15), (-0.1365, 0.01, -0.15), (-0.1382, 0.005, -0.15), (-0.1388, 0.0, -0.15), (-0.1382, -0.005, -0.15), (-0.1365, -0.01, -0.15), (-0.1343, -0.015, -0.15), (-0.1317, -0.02, -0.15), (0.1183, 0.02, 0.15), (0.1183, -0.02, 0.15), (-0.1317, -0.02, 0.15), (-0.1343, -0.015, 0.15), (-0.1365, -0.01, 0.15), (-0.1382, -0.005, 0.15), (-0.1388, 0.0, 0.15), (-0.1382, 0.005, 0.15), (-0.1365, 0.01, 0.15), (-0.1343, 0.015, 0.15), (-0.1317, 0.02, 0.15), (0.1183, -0.02, -0.15), (0.1183, 0.02, -0.15), (-0.1239, 0.025, -0.15), (-0.1239, -0.025, 0.15), (-0.1239, -0.025, -0.15), (-0.1239, 0.025, 0.15), (-0.1264, 0.02, -0.15), (-0.129, 0.015, -0.15), (-0.1313, 0.01, -0.15), (-0.1329, 0.005, -0.15), (-0.1335, 0.0, -0.15), (-0.1329, -0.005, -0.15), (-0.1313, -0.01, -0.15), (-0.129, -0.015, -0.15), (-0.1264, -0.02, -0.15), (-0.1264, 0.02, 0.15), (-0.129, 0.015, 0.15), (-0.1313, 0.01, 0.15), (-0.1329, 0.005, 0.15), (-0.1335, 0.0, 0.15), (-0.1329, -0.005, 0.15), (-0.1313, -0.01, 0.15), (-0.129, -0.015, 0.15), (-0.1264, -0.02, 0.15), (0.1155, 0.02006, 0.1468), (0.113, 0.01505, 0.1467), (0.1108, 0.01004, 0.1467), (0.1091, 0.005024, 0.1467), (0.1085, 0.0, 0.1467), (0.1091, -0.005024, 0.1467), (0.1108, -0.01004, 0.1467), (0.113, -0.01505, 0.1467), (0.1155, -0.02006, 0.1468), (0.1155, -0.02006, -0.1468), (0.113, -0.01505, -0.1467), (0.1108, -0.01004, -0.1467), (0.1091, -0.005024, -0.1467), (0.1085, 0.0, -0.1467), (0.1091, 0.005024, -0.1467), (0.1108, 0.01004, -0.1467), (0.113, 0.01505, -0.1467), (0.1155, 0.02006, -0.1468), (-0.1264, 0.02, 0.1454), (-0.129, 0.015, 0.1454), (-0.1313, 0.01, 0.1454), (-0.1329, 0.005, 0.1454), (-0.1335, 0.0, 0.1454), (-0.1329, -0.005, 0.1454), (-0.1313, -0.01, 0.1454), (-0.129, -0.015, 0.1454), (-0.1264, -0.02, 0.1454), (-0.1264, 0.02, -0.1454), (-0.129, 0.015, -0.1454), (-0.1313, 0.01, -0.1454), (-0.1329, 0.005, -0.1454), (-0.1335, 0.0, -0.1454), (-0.1329, -0.005, -0.1454), (-0.1313, -0.01, -0.1454), (-0.129, -0.015, -0.1454), (-0.1264, -0.02, -0.1454)], [], [(51, 19, 6, 31), (32, 31, 6, 7), (8, 27, 4, 5), (42, 28, 3, 32), (28, 18, 2, 3), (30, 33, 0, 1), (1, 0, 17, 29), (18, 28, 61, 60), (42, 41, 86, 87), (29, 17, 52, 69), (35, 34, 79, 80), (49, 50, 77, 76), (36, 35, 80, 81), (30, 1, 29, 34), (50, 51, 78, 77), (43, 44, 71, 70), (51, 18, 60, 78), (37, 36, 81, 82), (44, 45, 72, 71), (17, 43, 70, 52), (38, 37, 82, 83), (45, 46, 73, 72), (7, 6, 19, 16), (16, 19, 20, 15), (15, 20, 21, 14), (14, 21, 22, 13), (13, 22, 23, 12), (12, 23, 24, 11), (11, 24, 25, 10), (10, 25, 26, 9), (9, 26, 27, 8), (33, 4, 27, 43), (43, 27, 26, 44), (44, 26, 25, 45), (45, 25, 24, 46), (46, 24, 23, 47), (47, 23, 22, 48), (48, 22, 21, 49), (49, 21, 20, 50), (50, 20, 19, 51), (28, 42, 87, 61), (39, 38, 83, 84), (34, 29, 69, 79), (46, 47, 74, 73), (40, 39, 84, 85), (47, 48, 75, 74), (41, 40, 85, 86), (48, 49, 76, 75), (0, 33, 43, 17), (15, 41, 42, 16), (14, 40, 41, 15), (13, 39, 40, 14), (12, 38, 39, 13), (11, 37, 38, 12), (10, 36, 37, 11), (9, 35, 36, 10), (8, 34, 35, 9), (5, 30, 34, 8), (5, 4, 33, 30), (16, 42, 32, 7), (3, 2, 31, 32), (18, 51, 31, 2), (69, 52, 53, 68), (68, 53, 54, 67), (67, 54, 55, 66), (66, 55, 56, 65), (65, 56, 57, 64), (64, 57, 58, 63), (63, 58, 59, 62), (62, 59, 60, 61), (79, 69, 68, 80), (80, 68, 67, 81), (81, 67, 66, 82), (82, 66, 65, 83), (83, 65, 64, 84), (84, 64, 63, 85), (85, 63, 62, 86), (86, 62, 61, 87), (59, 77, 78, 60), (58, 76, 77, 59), (57, 75, 76, 58), (56, 74, 75, 57), (55, 73, 74, 56), (54, 72, 73, 55), (53, 71, 72, 54), (52, 70, 71, 53)])
_uv = me_cube_003.uv_layers.new(name='UVMap')
_uv.uv.foreach_set('vector', [0.2384, 0.7581, 0.2384, 0.7581, 0.2384, 0.7581, 0.2384, 0.7581, 0.1838, 0.7534, 0.1838, 0.7534, 0.1838, 0.7534, 0.1838, 0.7534, 0.2384, 0.7581, 0.2384, 0.7581, 0.2384, 0.7581, 0.2384, 0.7581, 0.2384, 0.7581, 0.2384, 0.7581, 0.2384, 0.7581, 0.2384, 0.7581, 0.2384, 0.7581, 0.2384, 0.7581, 0.2384, 0.7581, 0.2384, 0.7581, 0.2326, 0.8862, 0.2326, 0.8862, 0.2326, 0.8862, 0.2326, 0.8862, 0.2384, 0.7581, 0.2384, 0.7581, 0.2384, 0.7581, 0.2384, 0.7581, 0.3102, 0.7527, 0.3102, 0.7527, 0.3102, 0.7527, 0.3102, 0.7527, 0.3102, 0.7527, 0.3102, 0.7527, 0.3102, 0.7527, 0.3102, 0.7527, 0.3102, 0.7527, 0.3102, 0.7527, 0.3102, 0.7527, 0.3102, 0.7527, 0.3102, 0.7527, 0.3102, 0.7527, 0.3102, 0.7527, 0.3102, 0.7527, 0.3102, 0.7527, 0.3102, 0.7527, 0.3102, 0.7527, 0.3102, 0.7527, 0.3102, 0.7527, 0.3102, 0.7527, 0.3102, 0.7527, 0.3102, 0.7527, 0.2384, 0.7581, 0.2384, 0.7581, 0.2384, 0.7581, 0.2384, 0.7581, 0.3102, 0.7527, 0.3102, 0.7527, 0.3102, 0.7527, 0.3102, 0.7527, 0.3102, 0.7527, 0.3102, 0.7527, 0.3102, 0.7527, 0.3102, 0.7527, 0.3102, 0.7527, 0.3102, 0.7527, 0.3102, 0.7527, 0.3102, 0.7527, 0.3102, 0.7527, 0.3102, 0.7527, 0.3102, 0.7527, 0.3102, 0.7527, 0.3102, 0.7527, 0.3102, 0.7527, 0.3102, 0.7527, 0.3102, 0.7527, 0.3102, 0.7527, 0.3102, 0.7527, 0.3102, 0.7527, 0.3102, 0.7527, 0.3102, 0.7527, 0.3102, 0.7527, 0.3102, 0.7527, 0.3102, 0.7527, 0.3102, 0.7527, 0.3102, 0.7527, 0.3102, 0.7527, 0.3102, 0.7527, 0.2384, 0.7581, 0.2384, 0.7581, 0.2384, 0.7581, 0.2384, 0.7581, 0.1838, 0.7534, 0.1838, 0.7534, 0.1838, 0.7534, 0.1838, 0.7534, 0.1838, 0.7534, 0.1838, 0.7534, 0.1838, 0.7534, 0.1838, 0.7534, 0.1838, 0.7534, 0.1838, 0.7534, 0.1838, 0.7534, 0.1838, 0.7534, 0.1838, 0.7534, 0.1838, 0.7534, 0.1838, 0.7534, 0.1838, 0.7534, 0.1838, 0.7534, 0.1838, 0.7534, 0.1838, 0.7534, 0.1838, 0.7534, 0.1838, 0.7534, 0.1838, 0.7534, 0.1838, 0.7534, 0.1838, 0.7534, 0.1838, 0.7534, 0.1838, 0.7534, 0.1838, 0.7534, 0.1838, 0.7534, 0.1838, 0.7534, 0.1838, 0.7534, 0.1838, 0.7534, 0.1838, 0.7534, 0.2384, 0.7581, 0.2384, 0.7581, 0.2384, 0.7581, 0.2384, 0.7581, 0.1838, 0.7534, 0.1838, 0.7534, 0.1838, 0.7534, 0.1838, 0.7534, 0.1838, 0.7534, 0.1838, 0.7534, 0.1838, 0.7534, 0.1838, 0.7534, 0.1838, 0.7534, 0.1838, 0.7534, 0.1838, 0.7534, 0.1838, 0.7534, 0.1838, 0.7534, 0.1838, 0.7534, 0.1838, 0.7534, 0.1838, 0.7534, 0.1838, 0.7534, 0.1838, 0.7534, 0.1838, 0.7534, 0.1838, 0.7534, 0.1838, 0.7534, 0.1838, 0.7534, 0.1838, 0.7534, 0.1838, 0.7534, 0.1838, 0.7534, 0.1838, 0.7534, 0.1838, 0.7534, 0.1838, 0.7534, 0.1838, 0.7534, 0.1838, 0.7534, 0.1838, 0.7534, 0.1838, 0.7534, 0.3102, 0.7527, 0.3102, 0.7527, 0.3102, 0.7527, 0.3102, 0.7527, 0.3102, 0.7527, 0.3102, 0.7527, 0.3102, 0.7527, 0.3102, 0.7527, 0.3102, 0.7527, 0.3102, 0.7527, 0.3102, 0.7527, 0.3102, 0.7527, 0.3102, 0.7527, 0.3102, 0.7527, 0.3102, 0.7527, 0.3102, 0.7527, 0.3102, 0.7527, 0.3102, 0.7527, 0.3102, 0.7527, 0.3102, 0.7527, 0.3102, 0.7527, 0.3102, 0.7527, 0.3102, 0.7527, 0.3102, 0.7527, 0.3102, 0.7527, 0.3102, 0.7527, 0.3102, 0.7527, 0.3102, 0.7527, 0.3102, 0.7527, 0.3102, 0.7527, 0.3102, 0.7527, 0.3102, 0.7527, 0.2384, 0.7581, 0.2384, 0.7581, 0.2384, 0.7581, 0.2384, 0.7581, 0.1838, 0.7534, 0.1838, 0.7534, 0.1838, 0.7534, 0.1838, 0.7534, 0.1838, 0.7534, 0.1838, 0.7534, 0.1838, 0.7534, 0.1838, 0.7534, 0.1838, 0.7534, 0.1838, 0.7534, 0.1838, 0.7534, 0.1838, 0.7534, 0.1838, 0.7534, 0.1838, 0.7534, 0.1838, 0.7534, 0.1838, 0.7534, 0.1838, 0.7534, 0.1838, 0.7534, 0.1838, 0.7534, 0.1838, 0.7534, 0.1838, 0.7534, 0.1838, 0.7534, 0.1838, 0.7534, 0.1838, 0.7534, 0.1838, 0.7534, 0.1838, 0.7534, 0.1838, 0.7534, 0.1838, 0.7534, 0.1838, 0.7534, 0.1838, 0.7534, 0.1838, 0.7534, 0.1838, 0.7534, 0.2384, 0.7581, 0.2384, 0.7581, 0.2384, 0.7581, 0.2384, 0.7581, 0.1838, 0.7534, 0.1838, 0.7534, 0.1838, 0.7534, 0.1838, 0.7534, 0.2384, 0.7581, 0.2384, 0.7581, 0.2384, 0.7581, 0.2384, 0.7581, 0.2326, 0.8862, 0.2326, 0.8862, 0.2326, 0.8862, 0.2326, 0.8862, 0.2384, 0.7581, 0.2384, 0.7581, 0.2384, 0.7581, 0.2384, 0.7581, 0.2305, 0.1361, 0.2305, 0.1361, 0.2305, 0.1361, 0.2305, 0.1361, 0.2305, 0.1361, 0.2305, 0.1361, 0.2305, 0.1361, 0.2305, 0.1361, 0.2305, 0.1361, 0.2305, 0.1361, 0.2305, 0.1361, 0.2305, 0.1361, 0.2305, 0.1361, 0.2305, 0.1361, 0.2305, 0.1361, 0.2305, 0.1361, 0.2305, 0.1361, 0.2305, 0.1361, 0.2305, 0.1361, 0.2305, 0.1361, 0.2305, 0.1361, 0.2305, 0.1361, 0.2305, 0.1361, 0.2305, 0.1361, 0.2305, 0.1361, 0.2305, 0.1361, 0.2305, 0.1361, 0.2305, 0.1361, 0.2305, 0.1361, 0.2305, 0.1361, 0.2305, 0.1361, 0.2305, 0.1361, 0.2305, 0.1361, 0.2305, 0.1361, 0.2305, 0.1361, 0.2305, 0.1361, 0.2305, 0.1361, 0.2305, 0.1361, 0.2305, 0.1361, 0.2305, 0.1361, 0.2305, 0.1361, 0.2305, 0.1361, 0.2305, 0.1361, 0.2305, 0.1361, 0.2305, 0.1361, 0.2305, 0.1361, 0.2305, 0.1361, 0.2305, 0.1361, 0.2305, 0.1361, 0.2305, 0.1361, 0.2305, 0.1361, 0.2305, 0.1361, 0.2305, 0.1361, 0.2305, 0.1361, 0.2305, 0.1361, 0.2305, 0.1361, 0.2305, 0.1361, 0.2305, 0.1361, 0.2305, 0.1361, 0.2305, 0.1361, 0.2305, 0.1361, 0.2305, 0.1361, 0.2305, 0.1361, 0.2305, 0.1361, 0.2305, 0.1361, 0.2305, 0.1361, 0.2305, 0.1361, 0.2305, 0.1361, 0.2305, 0.1361, 0.2305, 0.1361, 0.2305, 0.1361, 0.2305, 0.1361, 0.2305, 0.1361, 0.2305, 0.1361, 0.2305, 0.1361, 0.2305, 0.1361, 0.2305, 0.1361, 0.2305, 0.1361, 0.2305, 0.1361, 0.2305, 0.1361, 0.2305, 0.1361, 0.2305, 0.1361, 0.2305, 0.1361, 0.2305, 0.1361, 0.2305, 0.1361, 0.2305, 0.1361, 0.2305, 0.1361, 0.2305, 0.1361, 0.2305, 0.1361, 0.2305, 0.1361, 0.2305, 0.1361, 0.2305, 0.1361, 0.2305, 0.1361, 0.2305, 0.1361, 0.2305, 0.1361, 0.2305, 0.1361])
me_cube_003.materials.append(mat_booktexture)
me_cube_003.use_remesh_preserve_volume = False
me_cube_003.use_remesh_preserve_attributes = False
me_cube_003.use_mirror_vertex_groups = False
me_cube_003.update()
me_cube_004 = bpy.data.meshes.new('Cube.004')
me_cube_004.from_pydata([(0.1209, 0.025, 0.15), (0.1209, 0.025, -0.15), (0.1209, -0.025, 0.15), (0.1209, -0.025, -0.15), (-0.1291, 0.025, 0.15), (-0.1291, 0.025, -0.15), (-0.1291, -0.025, 0.15), (-0.1291, -0.025, -0.15), (-0.1317, 0.02, -0.15), (-0.1343, 0.015, -0.15), (-0.1365, 0.01, -0.15), (-0.1382, 0.005, -0.15), (-0.1388, 0.0, -0.15), (-0.1382, -0.005, -0.15), (-0.1365, -0.01, -0.15), (-0.1343, -0.015, -0.15), (-0.1317, -0.02, -0.15), (0.1183, 0.02, 0.15), (0.1183, -0.02, 0.15), (-0.1317, -0.02, 0.15), (-0.1343, -0.015, 0.15), (-0.1365, -0.01, 0.15), (-0.1382, -0.005, 0.15), (-0.1388, 0.0, 0.15), (-0.1382, 0.005, 0.15), (-0.1365, 0.01, 0.15), (-0.1343, 0.015, 0.15), (-0.1317, 0.02, 0.15), (0.1183, -0.02, -0.15), (0.1183, 0.02, -0.15), (-0.1239, 0.025, -0.15), (-0.1239, -0.025, 0.15), (-0.1239, -0.025, -0.15), (-0.1239, 0.025, 0.15), (-0.1264, 0.02, -0.15), (-0.129, 0.015, -0.15), (-0.1313, 0.01, -0.15), (-0.1329, 0.005, -0.15), (-0.1335, 0.0, -0.15), (-0.1329, -0.005, -0.15), (-0.1313, -0.01, -0.15), (-0.129, -0.015, -0.15), (-0.1264, -0.02, -0.15), (-0.1264, 0.02, 0.15), (-0.129, 0.015, 0.15), (-0.1313, 0.01, 0.15), (-0.1329, 0.005, 0.15), (-0.1335, 0.0, 0.15), (-0.1329, -0.005, 0.15), (-0.1313, -0.01, 0.15), (-0.129, -0.015, 0.15), (-0.1264, -0.02, 0.15), (0.1155, 0.02006, 0.1468), (0.113, 0.01505, 0.1467), (0.1108, 0.01004, 0.1467), (0.1091, 0.005024, 0.1467), (0.1085, 0.0, 0.1467), (0.1091, -0.005024, 0.1467), (0.1108, -0.01004, 0.1467), (0.113, -0.01505, 0.1467), (0.1155, -0.02006, 0.1468), (0.1155, -0.02006, -0.1468), (0.113, -0.01505, -0.1467), (0.1108, -0.01004, -0.1467), (0.1091, -0.005024, -0.1467), (0.1085, 0.0, -0.1467), (0.1091, 0.005024, -0.1467), (0.1108, 0.01004, -0.1467), (0.113, 0.01505, -0.1467), (0.1155, 0.02006, -0.1468), (-0.1264, 0.02, 0.1454), (-0.129, 0.015, 0.1454), (-0.1313, 0.01, 0.1454), (-0.1329, 0.005, 0.1454), (-0.1335, 0.0, 0.1454), (-0.1329, -0.005, 0.1454), (-0.1313, -0.01, 0.1454), (-0.129, -0.015, 0.1454), (-0.1264, -0.02, 0.1454), (-0.1264, 0.02, -0.1454), (-0.129, 0.015, -0.1454), (-0.1313, 0.01, -0.1454), (-0.1329, 0.005, -0.1454), (-0.1335, 0.0, -0.1454), (-0.1329, -0.005, -0.1454), (-0.1313, -0.01, -0.1454), (-0.129, -0.015, -0.1454), (-0.1264, -0.02, -0.1454)], [], [(51, 19, 6, 31), (32, 31, 6, 7), (8, 27, 4, 5), (42, 28, 3, 32), (28, 18, 2, 3), (30, 33, 0, 1), (1, 0, 17, 29), (18, 28, 61, 60), (42, 41, 86, 87), (29, 17, 52, 69), (35, 34, 79, 80), (49, 50, 77, 76), (36, 35, 80, 81), (30, 1, 29, 34), (50, 51, 78, 77), (43, 44, 71, 70), (51, 18, 60, 78), (37, 36, 81, 82), (44, 45, 72, 71), (17, 43, 70, 52), (38, 37, 82, 83), (45, 46, 73, 72), (7, 6, 19, 16), (16, 19, 20, 15), (15, 20, 21, 14), (14, 21, 22, 13), (13, 22, 23, 12), (12, 23, 24, 11), (11, 24, 25, 10), (10, 25, 26, 9), (9, 26, 27, 8), (33, 4, 27, 43), (43, 27, 26, 44), (44, 26, 25, 45), (45, 25, 24, 46), (46, 24, 23, 47), (47, 23, 22, 48), (48, 22, 21, 49), (49, 21, 20, 50), (50, 20, 19, 51), (28, 42, 87, 61), (39, 38, 83, 84), (34, 29, 69, 79), (46, 47, 74, 73), (40, 39, 84, 85), (47, 48, 75, 74), (41, 40, 85, 86), (48, 49, 76, 75), (0, 33, 43, 17), (15, 41, 42, 16), (14, 40, 41, 15), (13, 39, 40, 14), (12, 38, 39, 13), (11, 37, 38, 12), (10, 36, 37, 11), (9, 35, 36, 10), (8, 34, 35, 9), (5, 30, 34, 8), (5, 4, 33, 30), (16, 42, 32, 7), (3, 2, 31, 32), (18, 51, 31, 2), (69, 52, 53, 68), (68, 53, 54, 67), (67, 54, 55, 66), (66, 55, 56, 65), (65, 56, 57, 64), (64, 57, 58, 63), (63, 58, 59, 62), (62, 59, 60, 61), (79, 69, 68, 80), (80, 68, 67, 81), (81, 67, 66, 82), (82, 66, 65, 83), (83, 65, 64, 84), (84, 64, 63, 85), (85, 63, 62, 86), (86, 62, 61, 87), (59, 77, 78, 60), (58, 76, 77, 59), (57, 75, 76, 58), (56, 74, 75, 57), (55, 73, 74, 56), (54, 72, 73, 55), (53, 71, 72, 54), (52, 70, 71, 53)])
_uv = me_cube_004.uv_layers.new(name='UVMap')
_uv.uv.foreach_set('vector', [0.7853, 0.7503, 0.7853, 0.7503, 0.7853, 0.7503, 0.7853, 0.7503, 0.7307, 0.7456, 0.7307, 0.7456, 0.7307, 0.7456, 0.7307, 0.7456, 0.7853, 0.7503, 0.7853, 0.7503, 0.7853, 0.7503, 0.7853, 0.7503, 0.7853, 0.7503, 0.7853, 0.7503, 0.7853, 0.7503, 0.7853, 0.7503, 0.7853, 0.7503, 0.7853, 0.7503, 0.7853, 0.7503, 0.7853, 0.7503, 0.7795, 0.8784, 0.7795, 0.8784, 0.7795, 0.8784, 0.7795, 0.8784, 0.7853, 0.7503, 0.7853, 0.7503, 0.7853, 0.7503, 0.7853, 0.7503, 0.8571, 0.7449, 0.8571, 0.7449, 0.8571, 0.7449, 0.8571, 0.7449, 0.8571, 0.7449, 0.8571, 0.7449, 0.8571, 0.7449, 0.8571, 0.7449, 0.8571, 0.7449, 0.8571, 0.7449, 0.8571, 0.7449, 0.8571, 0.7449, 0.8571, 0.7449, 0.8571, 0.7449, 0.8571, 0.7449, 0.8571, 0.7449, 0.8571, 0.7449, 0.8571, 0.7449, 0.8571, 0.7449, 0.8571, 0.7449, 0.8571, 0.7449, 0.8571, 0.7449, 0.8571, 0.7449, 0.8571, 0.7449, 0.7853, 0.7503, 0.7853, 0.7503, 0.7853, 0.7503, 0.7853, 0.7503, 0.8571, 0.7449, 0.8571, 0.7449, 0.8571, 0.7449, 0.8571, 0.7449, 0.8571, 0.7449, 0.8571, 0.7449, 0.8571, 0.7449, 0.8571, 0.7449, 0.8571, 0.7449, 0.8571, 0.7449, 0.8571, 0.7449, 0.8571, 0.7449, 0.8571, 0.7449, 0.8571, 0.7449, 0.8571, 0.7449, 0.8571, 0.7449, 0.8571, 0.7449, 0.8571, 0.7449, 0.8571, 0.7449, 0.8571, 0.7449, 0.8571, 0.7449, 0.8571, 0.7449, 0.8571, 0.7449, 0.8571, 0.7449, 0.8571, 0.7449, 0.8571, 0.7449, 0.8571, 0.7449, 0.8571, 0.7449, 0.8571, 0.7449, 0.8571, 0.7449, 0.8571, 0.7449, 0.8571, 0.7449, 0.7853, 0.7503, 0.7853, 0.7503, 0.7853, 0.7503, 0.7853, 0.7503, 0.7307, 0.7456, 0.7307, 0.7456, 0.7307, 0.7456, 0.7307, 0.7456, 0.7307, 0.7456, 0.7307, 0.7456, 0.7307, 0.7456, 0.7307, 0.7456, 0.7307, 0.7456, 0.7307, 0.7456, 0.7307, 0.7456, 0.7307, 0.7456, 0.7307, 0.7456, 0.7307, 0.7456, 0.7307, 0.7456, 0.7307, 0.7456, 0.7307, 0.7456, 0.7307, 0.7456, 0.7307, 0.7456, 0.7307, 0.7456, 0.7307, 0.7456, 0.7307, 0.7456, 0.7307, 0.7456, 0.7307, 0.7456, 0.7307, 0.7456, 0.7307, 0.7456, 0.7307, 0.7456, 0.7307, 0.7456, 0.7307, 0.7456, 0.7307, 0.7456, 0.7307, 0.7456, 0.7307, 0.7456, 0.7853, 0.7503, 0.7853, 0.7503, 0.7853, 0.7503, 0.7853, 0.7503, 0.7307, 0.7456, 0.7307, 0.7456, 0.7307, 0.7456, 0.7307, 0.7456, 0.7307, 0.7456, 0.7307, 0.7456, 0.7307, 0.7456, 0.7307, 0.7456, 0.7307, 0.7456, 0.7307, 0.7456, 0.7307, 0.7456, 0.7307, 0.7456, 0.7307, 0.7456, 0.7307, 0.7456, 0.7307, 0.7456, 0.7307, 0.7456, 0.7307, 0.7456, 0.7307, 0.7456, 0.7307, 0.7456, 0.7307, 0.7456, 0.7307, 0.7456, 0.7307, 0.7456, 0.7307, 0.7456, 0.7307, 0.7456, 0.7307, 0.7456, 0.7307, 0.7456, 0.7307, 0.7456, 0.7307, 0.7456, 0.7307, 0.7456, 0.7307, 0.7456, 0.7307, 0.7456, 0.7307, 0.7456, 0.8571, 0.7449, 0.8571, 0.7449, 0.8571, 0.7449, 0.8571, 0.7449, 0.8571, 0.7449, 0.8571, 0.7449, 0.8571, 0.7449, 0.8571, 0.7449, 0.8571, 0.7449, 0.8571, 0.7449, 0.8571, 0.7449, 0.8571, 0.7449, 0.8571, 0.7449, 0.8571, 0.7449, 0.8571, 0.7449, 0.8571, 0.7449, 0.8571, 0.7449, 0.8571, 0.7449, 0.8571, 0.7449, 0.8571, 0.7449, 0.8571, 0.7449, 0.8571, 0.7449, 0.8571, 0.7449, 0.8571, 0.7449, 0.8571, 0.7449, 0.8571, 0.7449, 0.8571, 0.7449, 0.8571, 0.7449, 0.8571, 0.7449, 0.8571, 0.7449, 0.8571, 0.7449, 0.8571, 0.7449, 0.7853, 0.7503, 0.7853, 0.7503, 0.7853, 0.7503, 0.7853, 0.7503, 0.7307, 0.7456, 0.7307, 0.7456, 0.7307, 0.7456, 0.7307, 0.7456, 0.7307, 0.7456, 0.7307, 0.7456, 0.7307, 0.7456, 0.7307, 0.7456, 0.7307, 0.7456, 0.7307, 0.7456, 0.7307, 0.7456, 0.7307, 0.7456, 0.7307, 0.7456, 0.7307, 0.7456, 0.7307, 0.7456, 0.7307, 0.7456, 0.7307, 0.7456, 0.7307, 0.7456, 0.7307, 0.7456, 0.7307, 0.7456, 0.7307, 0.7456, 0.7307, 0.7456, 0.7307, 0.7456, 0.7307, 0.7456, 0.7307, 0.7456, 0.7307, 0.7456, 0.7307, 0.7456, 0.7307, 0.7456, 0.7307, 0.7456, 0.7307, 0.7456, 0.7307, 0.7456, 0.7307, 0.7456, 0.7853, 0.7503, 0.7853, 0.7503, 0.7853, 0.7503, 0.7853, 0.7503, 0.7307, 0.7456, 0.7307, 0.7456, 0.7307, 0.7456, 0.7307, 0.7456, 0.7853, 0.7503, 0.7853, 0.7503, 0.7853, 0.7503, 0.7853, 0.7503, 0.7795, 0.8784, 0.7795, 0.8784, 0.7795, 0.8784, 0.7795, 0.8784, 0.7853, 0.7503, 0.7853, 0.7503, 0.7853, 0.7503, 0.7853, 0.7503, 0.2305, 0.1361, 0.2305, 0.1361, 0.2305, 0.1361, 0.2305, 0.1361, 0.2305, 0.1361, 0.2305, 0.1361, 0.2305, 0.1361, 0.2305, 0.1361, 0.2305, 0.1361, 0.2305, 0.1361, 0.2305, 0.1361, 0.2305, 0.1361, 0.2305, 0.1361, 0.2305, 0.1361, 0.2305, 0.1361, 0.2305, 0.1361, 0.2305, 0.1361, 0.2305, 0.1361, 0.2305, 0.1361, 0.2305, 0.1361, 0.2305, 0.1361, 0.2305, 0.1361, 0.2305, 0.1361, 0.2305, 0.1361, 0.2305, 0.1361, 0.2305, 0.1361, 0.2305, 0.1361, 0.2305, 0.1361, 0.2305, 0.1361, 0.2305, 0.1361, 0.2305, 0.1361, 0.2305, 0.1361, 0.2305, 0.1361, 0.2305, 0.1361, 0.2305, 0.1361, 0.2305, 0.1361, 0.2305, 0.1361, 0.2305, 0.1361, 0.2305, 0.1361, 0.2305, 0.1361, 0.2305, 0.1361, 0.2305, 0.1361, 0.2305, 0.1361, 0.2305, 0.1361, 0.2305, 0.1361, 0.2305, 0.1361, 0.2305, 0.1361, 0.2305, 0.1361, 0.2305, 0.1361, 0.2305, 0.1361, 0.2305, 0.1361, 0.2305, 0.1361, 0.2305, 0.1361, 0.2305, 0.1361, 0.2305, 0.1361, 0.2305, 0.1361, 0.2305, 0.1361, 0.2305, 0.1361, 0.2305, 0.1361, 0.2305, 0.1361, 0.2305, 0.1361, 0.2305, 0.1361, 0.2305, 0.1361, 0.2305, 0.1361, 0.2305, 0.1361, 0.2305, 0.1361, 0.2305, 0.1361, 0.2305, 0.1361, 0.2305, 0.1361, 0.2305, 0.1361, 0.2305, 0.1361, 0.2305, 0.1361, 0.2305, 0.1361, 0.2305, 0.1361, 0.2305, 0.1361, 0.2305, 0.1361, 0.2305, 0.1361, 0.2305, 0.1361, 0.2305, 0.1361, 0.2305, 0.1361, 0.2305, 0.1361, 0.2305, 0.1361, 0.2305, 0.1361, 0.2305, 0.1361, 0.2305, 0.1361, 0.2305, 0.1361, 0.2305, 0.1361, 0.2305, 0.1361, 0.2305, 0.1361, 0.2305, 0.1361, 0.2305, 0.1361, 0.2305, 0.1361, 0.2305, 0.1361, 0.2305, 0.1361, 0.2305, 0.1361, 0.2305, 0.1361])
me_cube_004.materials.append(mat_booktexture)
me_cube_004.use_remesh_preserve_volume = False
me_cube_004.use_remesh_preserve_attributes = False
me_cube_004.use_mirror_vertex_groups = False
me_cube_004.update()

# ---- objects
ob_book_blue = bpy.data.objects.new('Book_Blue', me_cube)
ob_light = bpy.data.objects.new('Light', light_light)
ob_camera = bpy.data.objects.new('Camera', cam_camera)
ob_book_violet = bpy.data.objects.new('Book_Violet', me_cube_001)
ob_book_green = bpy.data.objects.new('Book_Green', me_cube_002)
ob_book_grey = bpy.data.objects.new('Book_Grey', me_cube_003)
ob_book_yellow = bpy.data.objects.new('Book_Yellow', me_cube_004)

# ---- transforms, parenting, visibility, modifiers, constraints
ob_book_blue.location = (0.0, 0.0, 0.0)
ob_book_blue.lock_rotations_4d = False
ob_book_blue.empty_display_type = 'ARROWS'
ob_book_blue.lineart.crease_threshold = 0.0
ob_light.location = (4.076, 1.005, 5.904)
ob_light.rotation_euler = (0.6503, 0.05522, 1.866)
ob_light.lock_rotations_4d = False
ob_light.empty_display_type = 'ARROWS'
ob_light.color = (0.0, 0.0, 0.0, 0.0)
ob_light.lineart.crease_threshold = 0.0
ob_camera.location = (7.359, -6.926, 4.958)
ob_camera.rotation_euler = (1.109, 0.0, 0.8149)
ob_camera.lock_rotations_4d = False
ob_camera.empty_display_type = 'ARROWS'
ob_camera.color = (0.0, 0.0, 0.0, 0.0)
ob_camera.display_type = 'WIRE'
ob_camera.lineart.crease_threshold = 0.0
ob_book_violet.location = (0.0, 0.3197, 0.0)
ob_book_violet.lock_rotations_4d = False
ob_book_violet.empty_display_type = 'ARROWS'
ob_book_violet.lineart.crease_threshold = 0.0
ob_book_green.location = (0.0, 0.6197, 0.0)
ob_book_green.lock_rotations_4d = False
ob_book_green.empty_display_type = 'ARROWS'
ob_book_green.lineart.crease_threshold = 0.0
ob_book_grey.location = (0.0, 0.9197, 0.0)
ob_book_grey.lock_rotations_4d = False
ob_book_grey.empty_display_type = 'ARROWS'
ob_book_grey.lineart.crease_threshold = 0.0
ob_book_yellow.location = (0.0, 1.22, 0.0)
ob_book_yellow.lock_rotations_4d = False
ob_book_yellow.empty_display_type = 'ARROWS'
ob_book_yellow.lineart.crease_threshold = 0.0

# ---- collection membership
col_collection.objects.link(ob_book_blue)
col_collection.objects.link(ob_light)
col_collection.objects.link(ob_camera)
col_collection.objects.link(ob_book_violet)
col_collection.objects.link(ob_book_green)
col_collection.objects.link(ob_book_grey)
col_collection.objects.link(ob_book_yellow)

# ---- scene / render settings (as saved in the file)
scene.camera = ob_camera
scene.frame_start = 1; scene.frame_end = 250; scene.frame_set(1)
scene.render.engine = 'BLENDER_EEVEE_NEXT'
scene.cycles.use_denoising = False
scene.cycles.samples = 128
scene.cycles.sampling_pattern = 'TABULATED_SOBOL'
scene.cycles.use_adaptive_sampling = False
scene.cycles.use_light_tree = False
scene.view_settings.view_transform = 'Filmic'
bpy.context.view_layer.update()
